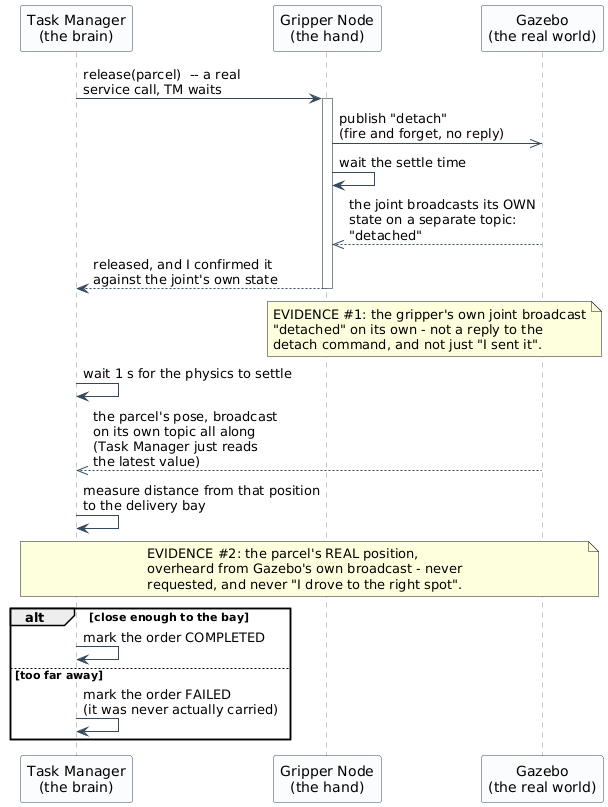

The diagram above was rendered by PlantUML. Its source (embedded in the PNG):
@startuml
skinparam backgroundColor White
skinparam shadowing false
skinparam sequence {
  ArrowColor #34495E
  LifeLineBorderColor #7F8C8D
  ParticipantBorderColor #34495E
  ParticipantBackgroundColor #FBFCFE
}

participant "Task Manager\n(the brain)" as TM
participant "Gripper Node\n(the hand)" as GR
participant "Gazebo\n(the real world)" as GZ

TM -> GR ++ : release(parcel)  -- a real\nservice call, TM waits
GR ->> GZ : publish "detach"\n(fire and forget, no reply)
GR -> GR : wait the settle time
GZ -->> GR : the joint broadcasts its OWN\nstate on a separate topic:\n"detached"
GR --> TM -- : released, and I confirmed it\nagainst the joint's own state

note over GR, GZ
  EVIDENCE #1: the gripper's own joint broadcast
  "detached" on its own - not a reply to the
  detach command, and not just "I sent it".
end note

TM -> TM : wait 1 s for the physics to settle
GZ -->> TM : the parcel's pose, broadcast\non its own topic all along\n(Task Manager just reads\nthe latest value)

TM -> TM : measure distance from that position\nto the delivery bay

note over TM, GZ
  EVIDENCE #2: the parcel's REAL position,
  overheard from Gazebo's own broadcast - never
  requested, and never "I drove to the right spot".
end note

alt close enough to the bay
  TM -> TM : mark the order COMPLETED
else too far away
  TM -> TM : mark the order FAILED\n(it was never actually carried)
end

@enduml